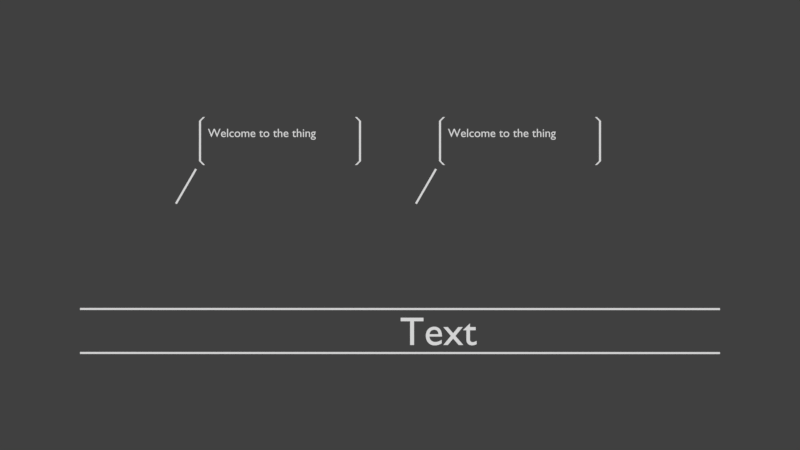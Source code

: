 # Source: HUD.blend  (saved by Blender 2.78.4; exported with 4.5.12 LTS)
import bpy
from mathutils import Matrix  # noqa: F401  (used for matrix-valued properties, if any)

bpy.ops.wm.read_factory_settings(use_empty=True)
scene = bpy.context.scene
scene.name = 'HUD'

# ---- collections
col_collection_1 = bpy.data.collections.new('Collection 1'); scene.collection.children.link(col_collection_1)
col_collection_10 = bpy.data.collections.new('Collection 10'); scene.collection.children.link(col_collection_10)
col_collection_10.hide_render = True
col_collection_10.hide_viewport = True
col_radiobox = bpy.data.collections.new('RadioBox')  # instanced only; not linked into the scene

# ---- materials (node trees are filled in below, after node groups)
mat_obcolshadeless = bpy.data.materials.new('ObColShadeless')
mat_obcolshadeless.alpha_threshold = 0.0
mat_obcolshadeless.use_transparent_shadow = False
mat_obcolshadeless.diffuse_color = (1.0, 1.0, 1.0, 1.0)
mat_obcolshadeless.roughness = 0.5

# ---- material node trees

# ---- world
world_world = bpy.data.worlds.new('World'); scene.world = world_world
world_world.color = (0.05088, 0.05088, 0.05088)
world_world.use_sun_shadow = False
world_world.sun_shadow_jitter_overblur = 0.0
world_world.cycles.sampling_method = 'MANUAL'

# ---- cameras
cam_camera = bpy.data.cameras.new('Camera')
cam_camera.type = 'ORTHO'
cam_camera.clip_end = 100.0
cam_camera.lens = 35.0
cam_camera.sensor_width = 32.0
cam_camera.sensor_height = 18.0
cam_camera.ortho_scale = 20.0
cam_camera.dof.focus_distance = 0.0
cam_camera.dof.aperture_fstop = 128.0

# ---- meshes
me_cube_006 = bpy.data.meshes.new('Cube.006')
me_cube_006.from_pydata([(0.025, 0.0, 0.0), (-0.025, 0.0, 0.0), (0.025, -8.0, 0.0), (-0.025, -8.0, 0.0), (-0.025, -3.775e-09, 0.0), (0.025, 3.775e-09, 0.0), (-0.025, 8.0, 0.0), (0.025, 8.0, 0.0)], [], [(3, 2, 0, 1), (7, 6, 4, 5)])
me_cube_006.materials.append(mat_obcolshadeless)
me_cube_006.use_remesh_preserve_volume = False
me_cube_006.use_remesh_preserve_attributes = False
me_cube_006.use_mirror_vertex_groups = False
me_cube_006.update()
me_cube_001 = bpy.data.meshes.new('Cube.001')
me_cube_001.from_pydata([(0.025, 0.0, 0.0), (-0.025, 0.0, 0.0), (0.025, -1.0, 0.0), (-0.025, -1.0, 0.0)], [], [(3, 2, 0, 1)])
me_cube_001.materials.append(mat_obcolshadeless)
me_cube_001.use_remesh_preserve_volume = False
me_cube_001.use_remesh_preserve_attributes = False
me_cube_001.use_mirror_vertex_groups = False
me_cube_001.update()
me_cube_004 = bpy.data.meshes.new('Cube.004')
me_cube_004.from_pydata([(0.124, 0.1, 0.0), (0.074, 0.1, 0.0), (0.024, -4.546e-09, 0.0), (-0.026, -4.546e-09, 0.0)], [], [(3, 2, 0, 1)])
me_cube_004.materials.append(mat_obcolshadeless)
me_cube_004.use_remesh_preserve_volume = False
me_cube_004.use_remesh_preserve_attributes = False
me_cube_004.use_mirror_vertex_groups = False
me_cube_004.update()
me_cube_003 = bpy.data.meshes.new('Cube.003')
me_cube_003.from_pydata([(-0.075, 0.1, 0.0), (-0.125, 0.1, 0.0), (0.025, 3.775e-09, 0.0), (-0.025, 3.775e-09, 0.0)], [], [(3, 2, 0, 1)])
me_cube_003.materials.append(mat_obcolshadeless)
me_cube_003.use_remesh_preserve_volume = False
me_cube_003.use_remesh_preserve_attributes = False
me_cube_003.use_mirror_vertex_groups = False
me_cube_003.update()

# ---- curves / text
txt_text_001 = bpy.data.curves.new('Text.001', 'FONT')
txt_text_001.dimensions = '2D'
txt_text_001.body = 'Text'
txt_text_001.materials.append(mat_obcolshadeless)
txt_text_001.use_path_clamp = True
txt_text_001.bevel_resolution = 0
txt_text = bpy.data.curves.new('Text', 'FONT')
txt_text.dimensions = '2D'
txt_text.body = 'Welcome to the thing'
txt_text.materials.append(mat_obcolshadeless)
txt_text.use_path_clamp = True
txt_text.bevel_resolution = 0

# ---- objects
ob_radioboxright = bpy.data.objects.new('RadioBoxRight', None)
ob_radioboxleft = bpy.data.objects.new('RadioBoxLeft', None)
ob_majortext = bpy.data.objects.new('MajorText', txt_text_001)
ob_majortop = bpy.data.objects.new('MajorTop', me_cube_006)
ob_majorbottom = bpy.data.objects.new('MajorBottom', me_cube_006)
ob_camera = bpy.data.objects.new('Camera', cam_camera)
ob_radiomessage = bpy.data.objects.new('RadioMessage', txt_text)
ob_leftpane = bpy.data.objects.new('LeftPane', me_cube_001)
ob_cube_004 = bpy.data.objects.new('Cube.004', me_cube_004)
ob_cube_003 = bpy.data.objects.new('Cube.003', me_cube_003)
ob_pointer = bpy.data.objects.new('Pointer', me_cube_001)
ob_rightpane = bpy.data.objects.new('RightPane', me_cube_001)
ob_cube_005 = bpy.data.objects.new('Cube.005', me_cube_004)
ob_cube_002 = bpy.data.objects.new('Cube.002', me_cube_003)

# ---- transforms, parenting, visibility, modifiers, constraints
ob_radioboxright.location = (3.0, 2.0, 0.0)
ob_radioboxright.empty_image_offset = (0.0, 0.0)
ob_radioboxright.show_instancer_for_render = False
ob_radioboxright.instance_type = 'COLLECTION'
ob_radioboxright.lineart.crease_threshold = 0.0
ob_radioboxleft.location = (-3.0, 2.0, 0.0)
ob_radioboxleft.empty_image_offset = (0.0, 0.0)
ob_radioboxleft.show_instancer_for_render = False
ob_radioboxleft.instance_type = 'COLLECTION'
ob_radioboxleft.lineart.crease_threshold = 0.0
ob_majortext.location = (2.132e-14, -3.0, 0.0)
ob_majortext.lineart.crease_threshold = 0.0
ob_majortop.parent = ob_majortext
ob_majortop.matrix_parent_inverse = Matrix(((1.0, 3.553e-15, 0.0, -1.066e-14), (-3.553e-15, 1.0, 0.0, 3.0), (0.0, 0.0, 1.0, 0.0), (0.0, 0.0, 0.0, 1.0)))
ob_majortop.location = (2.384e-07, -2.1, 0.0)
ob_majortop.rotation_euler = (0.0, 0.0, -1.571)
ob_majortop.lineart.crease_threshold = 0.0
ob_majorbottom.parent = ob_majortext
ob_majorbottom.matrix_parent_inverse = Matrix(((1.0, 3.553e-15, 0.0, -1.066e-14), (-3.553e-15, 1.0, 0.0, 3.0), (0.0, 0.0, 1.0, 0.0), (0.0, 0.0, 0.0, 1.0)))
ob_majorbottom.location = (2.384e-07, -3.2, 0.0)
ob_majorbottom.rotation_euler = (0.0, 0.0, -1.571)
ob_majorbottom.lineart.crease_threshold = 0.0
ob_camera.location = (0.0, 0.0, 11.0)
ob_camera.lock_rotations_4d = False
ob_camera.empty_display_type = 'ARROWS'
ob_camera.color = (0.0, 0.0, 0.0, 0.0)
ob_camera.display_type = 'WIRE'
ob_camera.lineart.crease_threshold = 0.0
ob_radiomessage.location = (-1.8, 0.2, 0.0)
ob_radiomessage.scale = (0.3, 0.3, 0.3)
ob_radiomessage.lineart.crease_threshold = 0.0
ob_leftpane.parent = ob_radiomessage
ob_leftpane.matrix_parent_inverse = Matrix(((3.333, 0.0, 0.0, 9.333), (-2.98e-08, 3.333, 0.0, 1.333), (0.0, 0.0, 3.333, 0.0), (0.0, 0.0, 0.0, 1.0)))
ob_leftpane.location = (-3.0, 0.0, 0.0)
ob_leftpane.lineart.crease_threshold = 0.0
ob_cube_004.parent = ob_leftpane
ob_cube_004.matrix_parent_inverse = Matrix(((1.0, 0.0, 0.0, 0.2), (8.941e-09, 1.0, 0.0, -0.4), (0.0, 0.0, 1.0, 0.0), (0.0, 0.0, 0.0, 1.0)))
ob_cube_004.location = (-0.2, 0.4, 0.0)
ob_cube_004.rotation_euler = (0.0, 0.0, -1.793e-07)
ob_cube_004.lineart.crease_threshold = 0.0
ob_cube_003.parent = ob_leftpane
ob_cube_003.matrix_parent_inverse = Matrix(((1.0, 0.0, 0.0, 0.2), (8.941e-09, 1.0, 0.0, -0.4), (0.0, 0.0, 1.0, 0.0), (0.0, 0.0, 0.0, 1.0)))
ob_cube_003.location = (-0.2, -0.6, 0.0)
ob_cube_003.rotation_euler = (0.0, -0.0, -3.142)
ob_cube_003.lineart.crease_threshold = 0.0
ob_pointer.parent = ob_radiomessage
ob_pointer.matrix_parent_inverse = Matrix(((3.333, 0.0, 0.0, -6.667), (-1.192e-07, 3.333, 0.0, -3.667), (0.0, 0.0, 3.333, -0.0), (0.0, 0.0, 0.0, 1.0)))
ob_pointer.location = (1.7, 0.3, 0.0)
ob_pointer.rotation_euler = (0.0, 0.0, -0.5236)
ob_pointer.lineart.crease_threshold = 0.0
ob_rightpane.parent = ob_radiomessage
ob_rightpane.matrix_parent_inverse = Matrix(((3.333, 0.0, 0.0, 0.0), (0.0, 3.333, 0.0, 0.0), (0.0, 0.0, 3.333, 0.0), (0.0, 0.0, 0.0, 1.0)))
ob_rightpane.location = (3.8, 0.4, 0.0)
ob_rightpane.lineart.crease_threshold = 0.0
ob_cube_005.parent = ob_rightpane
ob_cube_005.matrix_parent_inverse = Matrix(((1.0, -4.47e-09, 0.0, -3.8), (7.451e-09, 1.0, 0.0, -0.4), (0.0, 0.0, 1.0, -0.0), (0.0, 0.0, 0.0, 1.0)))
ob_cube_005.location = (3.8, -0.6, 0.0)
ob_cube_005.rotation_euler = (0.0, -0.0, 3.142)
ob_cube_005.lineart.crease_threshold = 0.0
ob_cube_002.parent = ob_rightpane
ob_cube_002.matrix_parent_inverse = Matrix(((1.0, -4.47e-09, 0.0, -3.8), (7.451e-09, 1.0, 0.0, -0.4), (0.0, 0.0, 1.0, -0.0), (0.0, 0.0, 0.0, 1.0)))
ob_cube_002.location = (3.8, 0.4, 0.0)
ob_cube_002.lineart.crease_threshold = 0.0
ob_radioboxright.instance_collection = col_radiobox
ob_radioboxleft.instance_collection = col_radiobox

# ---- collection membership
col_collection_1.objects.link(ob_radioboxright)
col_collection_1.objects.link(ob_radioboxleft)
col_collection_1.objects.link(ob_majortext)
col_collection_1.objects.link(ob_majortop)
col_collection_1.objects.link(ob_majorbottom)
col_collection_1.objects.link(ob_camera)
col_collection_10.objects.link(ob_radiomessage)
col_collection_10.objects.link(ob_leftpane)
col_collection_10.objects.link(ob_cube_004)
col_collection_10.objects.link(ob_cube_003)
col_collection_10.objects.link(ob_pointer)
col_collection_10.objects.link(ob_rightpane)
col_collection_10.objects.link(ob_cube_005)
col_collection_10.objects.link(ob_cube_002)
col_radiobox.objects.link(ob_radiomessage)
col_radiobox.objects.link(ob_leftpane)
col_radiobox.objects.link(ob_cube_004)
col_radiobox.objects.link(ob_cube_003)
col_radiobox.objects.link(ob_pointer)
col_radiobox.objects.link(ob_rightpane)
col_radiobox.objects.link(ob_cube_005)
col_radiobox.objects.link(ob_cube_002)

# ---- scene / render settings (as saved in the file)
scene.camera = ob_camera
scene.frame_start = 1; scene.frame_end = 250; scene.frame_set(1)
scene.render.engine = 'BLENDER_EEVEE_NEXT'
scene.render.resolution_percentage = 50
scene.render.dither_intensity = 0.0
scene.cycles.use_denoising = False
scene.cycles.samples = 128
scene.cycles.sampling_pattern = 'TABULATED_SOBOL'
scene.cycles.use_adaptive_sampling = False
scene.cycles.use_light_tree = False
scene.cycles.blur_glossy = 0.0
scene.cycles.sample_clamp_indirect = 0.0
scene.view_settings.view_transform = 'Standard'
bpy.context.view_layer.update()

# ---- added for rendering (the .blend has no usable light): sun
light_auto_sun = bpy.data.lights.new('AutoSun', 'SUN')
light_auto_sun.energy = 3.0
light_auto_sun.angle = 0.0523599
ob_auto_sun = bpy.data.objects.new('AutoSun', light_auto_sun)
scene.collection.objects.link(ob_auto_sun)
ob_auto_sun.rotation_euler = (0.872665, 0.174533, 0.523599)
bpy.context.view_layer.update()
